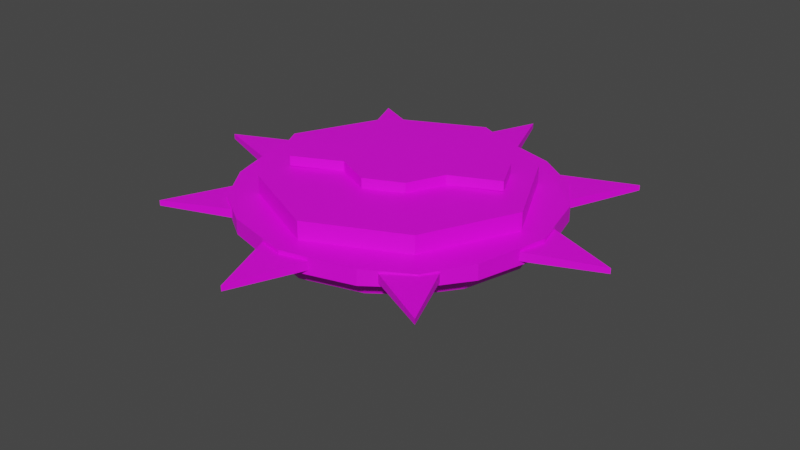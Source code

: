 # Source: Trompo_2.blend  (saved by Blender 3.3.6; exported with 4.5.12 LTS)
import bpy
from mathutils import Matrix  # noqa: F401  (used for matrix-valued properties, if any)

bpy.ops.wm.read_factory_settings(use_empty=True)
scene = bpy.context.scene
scene.name = 'Scene'

# ---- collections
col_collection = bpy.data.collections.new('Collection'); scene.collection.children.link(col_collection)

# ---- images (referenced by path relative to the original .blend; pixels are not part of the script)
import os
ASSET_DIR = os.environ.get("B2B_ASSET_DIR", "")  # directory of the original .blend (textures are referenced by path, not embedded)
HERE = os.path.dirname(os.path.abspath(__file__))  # packed textures are extracted next to this script under _unpacked/

def load_image(name, relpath, width, height, colorspace="sRGB"):
    """Load a texture the original file referenced (path relative to the .blend, or extracted next to this script)."""
    p = next((c for c in (os.path.join(HERE, relpath), os.path.join(ASSET_DIR, relpath)) if relpath and os.path.exists(c)), "")
    if p:
        img = bpy.data.images.load(p, check_existing=True)
        img.name = name
    else:  # same state as the original file: an image datablock whose file is absent (Cycles renders it pink)
        img = bpy.data.images.new(name, width, height)
        img.source = "FILE"
        img.filepath = "//" + (relpath or name)
    img.colorspace_settings.name = colorspace
    return img
img_texture = load_image('Texture', 'Trompo2Texture.png', 1024, 1024, 'sRGB')

# ---- materials (node trees are filled in below, after node groups)
mat_material_001 = bpy.data.materials.new('Material.001')
mat_material_001.use_transparent_shadow = False

# ---- material node trees
mat_material_001.use_nodes = True; mat_material_001.node_tree.nodes.clear()
_N = mat_material_001.node_tree.nodes; _L = mat_material_001.node_tree.links
n0 = _N.new('ShaderNodeBsdfPrincipled'); n0.name = 'Principled BSDF'; n0.location = (10, 300)
n0.distribution = 'GGX'
n0.subsurface_method = 'RANDOM_WALK_SKIN'
n0.inputs[3].default_value = 1.45
n0.inputs[27].default_value = (0.0, 0.0, 0.0, 1.0)
n0.inputs[28].default_value = 1.0
n1 = _N.new('ShaderNodeOutputMaterial'); n1.name = 'Material Output'; n1.location = (300, 300)
n2 = _N.new('ShaderNodeTexImage'); n2.name = 'Image Texture'; n2.location = (-306, 277)
n2.image = img_texture
_L.new(n0.outputs[0], n1.inputs[0])
_L.new(n2.outputs[0], n0.inputs[0])
n1.is_active_output = True

# ---- world
world_world = bpy.data.worlds.new('World'); scene.world = world_world
world_world.use_nodes = True; world_world.node_tree.nodes.clear()
_N = world_world.node_tree.nodes; _L = world_world.node_tree.links
n0 = _N.new('ShaderNodeOutputWorld'); n0.name = 'World Output'; n0.location = (300, 300)
n1 = _N.new('ShaderNodeBackground'); n1.name = 'Background'; n1.location = (10, 300)
n1.inputs[0].default_value = (0.05088, 0.05088, 0.05088, 1.0)
_L.new(n1.outputs[0], n0.inputs[0])
n0.is_active_output = True
world_world.color = (0.05088, 0.05088, 0.05088)
world_world.use_sun_shadow = False
world_world.sun_shadow_jitter_overblur = 0.0

# ---- meshes
me_mesh_001_cube_cube_001 = bpy.data.meshes.new('Mesh.001_Cube_Cube.001')
me_mesh_001_cube_cube_001.from_pydata([(-0.5136, 0.0009924, 2.637), (0.003923, 0.008343, 4.054), (0.003923, 0.02784, 4.054), (-0.5136, 0.03519, 2.637), (0.5407, 0.03519, 2.644), (0.5407, 0.0009924, 2.644), (2.673, 0.0009927, 0.531), (4.084, 0.008343, -0.004174), (4.084, 0.02784, -0.004174), (2.673, 0.03519, 0.531), (2.667, 0.03519, -0.5234), (2.667, 0.0009927, -0.5234), (-2.688, 0.0009926, -0.5234), (-4.097, 0.008343, 0.01763), (-4.097, 0.02784, 0.01763), (-2.688, 0.03519, -0.5234), (-2.678, 0.03519, 0.531), (-2.678, 0.0009926, 0.531), (0.5208, 0.0009931, -2.655), (-0.01422, 0.008343, -4.067), (-0.01422, 0.02784, -4.067), (0.5208, 0.03519, -2.655), (-0.5336, 0.03519, -2.65), (-0.5336, 0.0009931, -2.65), (2.358, 0.0009932, -1.495), (2.978, 0.008343, -2.873), (2.978, 0.02784, -2.873), (2.358, 0.03519, -1.495), (1.606, 0.03519, -2.237), (1.606, 0.0009931, -2.237), (-2.227, 0.0009932, 1.445), (-2.909, 0.008344, 2.794), (-2.909, 0.02784, 2.794), (-2.227, 0.03519, 1.445), (-1.509, 0.03519, 2.22), (-1.509, 0.0009933, 2.22), (1.384, 0.0009933, 2.284), (2.737, 0.008344, 2.961), (2.737, 0.02784, 2.961), (1.384, 0.03519, 2.284), (2.158, 0.03519, 1.565), (2.158, 0.0009933, 1.565), (-1.365, 0.0009931, -2.233), (-2.723, 0.008343, -2.898), (-2.723, 0.02784, -2.898), (-1.365, 0.03519, -2.233), (-2.132, 0.03519, -1.507), (-2.132, 0.0009932, -1.507), (2.066, -0.007008, 2.04), (2.066, 0.03855, 2.04), (2.066, -0.007008, -2.041), (2.066, 0.03855, -2.041), (-2.072, -0.007008, 2.04), (-2.072, 0.03855, 2.04), (-2.072, -0.007008, -2.041), (-2.072, 0.03855, -2.041), (2.908, -0.01628, -0.0004718), (2.908, 0.04783, -0.0004718), (-0.003063, -0.01644, -2.887), (-0.003063, 0.04799, -2.887), (-2.914, -0.01628, -0.0004718), (-2.914, 0.04783, -0.0004718), (-0.003063, -0.01644, 2.886), (-0.003063, 0.04799, 2.886), (-0.003063, 0.1136, 2.456), (2.301, -0.03672, 1.136), (2.576, -0.01262, 1.271), (2.576, 0.04416, -1.272), (1.287, -0.01265, -2.546), (-1.294, 0.04419, -2.546), (-2.582, -0.01262, -1.272), (-2.582, 0.04416, 1.271), (-1.294, -0.01265, 2.546), (1.287, 0.04419, 2.546), (2.576, -0.01262, -1.272), (2.576, 0.04416, 1.271), (-1.294, -0.01265, -2.546), (1.287, 0.04419, -2.546), (-2.582, -0.01262, 1.271), (-2.582, 0.04416, -1.272), (1.287, -0.01265, 2.546), (-1.294, 0.04419, 2.546), (-0.003063, 0.04652, 2.456), (-0.003063, 0.04652, -2.457), (-2.486, 0.04645, -0.0004718), (2.48, 0.04645, -0.0004718), (-0.003063, -0.04013, 2.578), (-2.604, -0.03999, -0.0004718), (-0.003063, -0.04013, -2.579), (2.598, -0.03999, -0.0004718), (-1.852, -0.0317, -1.824), (-1.852, -0.0317, 1.823), (1.846, -0.0317, -1.824), (1.682, 0.04524, -1.665), (-1.688, 0.04524, -1.665), (-1.688, 0.04524, 1.664), (1.682, 0.04524, 1.664), (1.846, -0.0317, 1.823), (1.15, -0.03674, -2.275), (-2.307, -0.03672, -1.137), (-1.156, -0.03674, 2.274), (2.301, -0.03672, -1.137), (-1.156, -0.03674, -2.275), (-2.307, -0.03672, 1.136), (1.15, -0.03674, 2.274), (2.207, -0.08499, 1.09), (-0.003063, -0.08827, 2.474), (-2.499, -0.08813, -0.0004718), (-0.003063, -0.08827, -2.475), (2.492, -0.08813, -0.0004718), (-1.777, -0.08018, -1.75), (-1.777, -0.08018, 1.749), (1.77, -0.08018, -1.75), (1.77, -0.08018, 1.749), (1.103, -0.08501, -2.183), (-2.213, -0.08499, -1.091), (-1.109, -0.08501, 2.182), (2.207, -0.08499, -1.091), (-1.109, -0.08501, -2.183), (-2.213, -0.08499, 1.09), (1.103, -0.08501, 2.182), (0.7963, -0.2103, 0.3938), (-0.003063, -0.2115, 0.8942), (-0.9055, -0.2114, -0.0004716), (-0.003063, -0.2115, -0.8952), (0.8994, -0.2114, -0.0004716), (-0.6444, -0.2086, -0.6331), (-0.6444, -0.2086, 0.6322), (0.6383, -0.2086, -0.6331), (0.6383, -0.2086, 0.6322), (0.397, -0.2103, -0.7897), (-0.8024, -0.2103, -0.3947), (-0.4031, -0.2103, 0.7888), (0.7963, -0.2103, -0.3947), (-0.4031, -0.2103, -0.7897), (-0.8024, -0.2103, 0.3938), (0.397, -0.2103, 0.7888), (0.6812, -0.244, 0.337), (-0.003063, -0.245, 0.7654), (-0.7756, -0.2449, -0.0004716), (-0.003063, -0.245, -0.7664), (0.7695, -0.2449, -0.0004716), (-0.5521, -0.2425, -0.542), (-0.5521, -0.2425, 0.5411), (0.546, -0.2425, -0.542), (0.546, -0.2425, 0.5411), (0.3394, -0.244, -0.6761), (-0.6873, -0.244, -0.338), (-0.3455, -0.244, 0.6751), (0.6812, -0.244, -0.338), (-0.3455, -0.244, -0.6761), (-0.6873, -0.244, 0.337), (0.3394, -0.244, 0.6751), (0.3713, -0.2731, 0.1841), (-0.003063, -0.2737, 0.4185), (-0.4257, -0.2736, -0.0004716), (-0.003063, -0.2737, -0.4194), (0.4195, -0.2736, -0.0004716), (-0.3034, -0.2723, -0.2967), (-0.3034, -0.2723, 0.2958), (0.2973, -0.2723, -0.2967), (0.2973, -0.2723, 0.2958), (0.1843, -0.2731, -0.37), (-0.3774, -0.2731, -0.1851), (-0.1904, -0.2731, 0.3691), (0.3713, -0.2731, -0.1851), (-0.1904, -0.2731, -0.37), (-0.3774, -0.2731, 0.1841), (0.1843, -0.2731, 0.3691), (0.3713, -0.2945, 0.1841), (-0.003063, -0.295, 0.4185), (-0.4257, -0.295, -0.0004716), (-0.003063, -0.295, -0.4194), (0.4195, -0.295, -0.0004716), (-0.3034, -0.2936, -0.2967), (-0.3034, -0.2936, 0.2958), (0.2973, -0.2936, -0.2967), (0.2973, -0.2936, 0.2958), (0.1843, -0.2945, -0.37), (-0.3774, -0.2945, -0.1851), (-0.1904, -0.2945, 0.3691), (0.3713, -0.2945, -0.1851), (-0.1904, -0.2945, -0.37), (-0.3774, -0.2945, 0.1841), (0.1843, -0.2945, 0.3691), (0.1421, -0.3056, 0.07112), (-0.003063, -0.3059, 0.162), (-0.1669, -0.3058, -0.0004716), (-0.003063, -0.3059, -0.1629), (0.1608, -0.3058, -0.0004716), (-0.1195, -0.3053, -0.1154), (-0.1195, -0.3053, 0.1144), (0.1134, -0.3053, -0.1154), (0.1134, -0.3053, 0.1144), (0.06958, -0.3056, -0.1438), (-0.1482, -0.3056, -0.07206), (-0.0757, -0.3056, 0.1428), (0.1421, -0.3056, -0.07206), (-0.0757, -0.3056, -0.1438), (-0.1482, -0.3056, 0.07112), (0.06958, -0.3056, 0.1428), (0.1421, -0.3181, 0.07112), (-0.003063, -0.3183, 0.162), (-0.1669, -0.3183, -0.0004716), (-0.003063, -0.3183, -0.1629), (0.1608, -0.3183, -0.0004716), (-0.1195, -0.3178, -0.1154), (-0.1195, -0.3178, 0.1144), (0.1134, -0.3178, -0.1154), (0.1134, -0.3178, 0.1144), (0.06958, -0.3181, -0.1438), (-0.1482, -0.3181, -0.07206), (-0.0757, -0.3181, 0.1428), (0.1421, -0.3181, -0.07206), (-0.0757, -0.3181, -0.1438), (-0.1482, -0.3181, 0.07112), (0.06958, -0.3181, 0.1428), (0.08751, -0.3243, 0.0442), (-0.003063, -0.3245, 0.1009), (-0.1053, -0.3244, -0.0004716), (-0.003063, -0.3245, -0.1019), (0.0992, -0.3244, -0.0004716), (-0.07574, -0.3241, -0.07216), (-0.07574, -0.3241, 0.07122), (0.06961, -0.3241, -0.07216), (0.06961, -0.3241, 0.07122), (0.04227, -0.3243, -0.0899), (-0.09364, -0.3243, -0.04515), (-0.04839, -0.3243, 0.08896), (0.08751, -0.3243, -0.04515), (-0.04839, -0.3243, -0.0899), (-0.09364, -0.3243, 0.0442), (0.04227, -0.3243, 0.08896), (0.06055, -0.3385, 0.03091), (-0.003063, -0.3386, 0.07073), (-0.07489, -0.3386, -0.0004716), (-0.003063, -0.3386, -0.07168), (0.06876, -0.3386, -0.0004716), (-0.05411, -0.3383, -0.05082), (-0.05411, -0.3383, 0.04988), (0.04798, -0.3383, -0.05082), (0.04798, -0.3383, 0.04988), (0.02877, -0.3385, -0.06328), (-0.06668, -0.3385, -0.03185), (-0.0349, -0.3385, 0.06234), (0.06055, -0.3385, -0.03185), (-0.0349, -0.3385, -0.06328), (-0.06668, -0.3385, 0.03091), (0.02877, -0.3385, 0.06234), (-0.003063, -0.3446, -0.0004706), (-0.003063, -0.3436, -0.03178), (-0.003063, -0.3436, 0.03088), (0.02876, -0.3435, 0.03089), (0.02876, -0.3435, -0.03181), (0.02874, -0.3436, -0.0004709), (-0.03485, -0.3436, -0.0004709), (-0.03487, -0.3435, 0.03089), (-0.03487, -0.3435, -0.03181), (-0.003063, 0.1136, -2.457), (-2.486, 0.1135, -0.0004718), (2.48, 0.1135, -0.0004718), (1.682, 0.1123, -1.665), (-1.688, 0.1123, -1.665), (-1.688, 0.1123, 1.664), (1.682, 0.1123, 1.664), (-0.003063, 0.1163, 0.9702), (-0.003063, 0.1163, -0.9712), (-0.9841, 0.1163, -0.0004721), (0.978, 0.1163, -0.0004721), (0.6628, 0.1158, -0.6581), (-0.6689, 0.1158, -0.6581), (-0.6689, 0.1158, 0.6571), (0.6628, 0.1158, 0.6571), (-0.003063, 0.1524, 0.9702), (-0.003063, 0.1524, -0.9712), (-0.9841, 0.1523, -0.0004721), (0.978, 0.1523, -0.0004721), (0.6628, 0.1519, -0.6581), (-0.6689, 0.1519, -0.6581), (-0.6689, 0.1519, 0.6571), (0.6628, 0.1519, 0.6571), (1.84, 0.1163, -0.3929), (1.524, 0.1158, -1.05), (1.84, 0.1523, -0.3929), (1.524, 0.1519, -1.05), (-1.839, 0.1163, 0.4126), (-1.524, 0.1158, 1.07), (-1.839, 0.1523, 0.4126), (-1.524, 0.1519, 1.07)], [], [(0, 1, 2, 3), (5, 0, 3, 4), (1, 0, 5), (1, 5, 4, 2), (4, 3, 2), (6, 7, 8, 9), (11, 6, 9, 10), (7, 6, 11), (7, 11, 10, 8), (10, 9, 8), (12, 13, 14, 15), (17, 12, 15, 16), (13, 12, 17), (13, 17, 16, 14), (16, 15, 14), (18, 19, 20, 21), (23, 18, 21, 22), (19, 18, 23), (19, 23, 22, 20), (22, 21, 20), (24, 25, 26, 27), (29, 24, 27, 28), (25, 24, 29), (25, 29, 28, 26), (28, 27, 26), (30, 31, 32, 33), (35, 30, 33, 34), (31, 30, 35), (31, 35, 34, 32), (34, 33, 32), (36, 37, 38, 39), (41, 36, 39, 40), (37, 36, 41), (37, 41, 40, 38), (40, 39, 38), (42, 43, 44, 45), (47, 42, 45, 46), (43, 42, 47), (43, 47, 46, 44), (46, 45, 44), (74, 50, 51, 67), (76, 54, 55, 69), (78, 52, 53, 71), (80, 48, 49, 73), (66, 65, 89, 56), (96, 73, 49, 75), (95, 81, 63, 82), (82, 64, 263, 95), (93, 85, 57, 67), (80, 104, 97, 48), (60, 87, 103, 78), (72, 100, 86, 62), (72, 62, 63, 81), (70, 60, 61, 79), (68, 58, 59, 77), (66, 56, 57, 75), (48, 66, 75, 49), (50, 68, 77, 51), (54, 70, 79, 55), (52, 72, 81, 53), (48, 97, 65, 66), (54, 90, 99, 70), (78, 103, 91, 52), (58, 88, 102, 76), (70, 99, 87, 60), (76, 102, 90, 54), (56, 89, 101, 74), (68, 98, 88, 58), (50, 92, 98, 68), (83, 258, 261, 93), (59, 83, 93, 77), (77, 93, 67, 51), (79, 61, 84, 94), (55, 79, 94, 69), (69, 94, 83, 59), (71, 53, 81, 95), (61, 71, 95, 84), (85, 260, 264, 96), (82, 63, 73, 96), (84, 259, 262, 94), (85, 96, 75, 57), (62, 86, 104, 80), (74, 101, 92, 50), (52, 91, 100, 72), (62, 80, 73, 63), (60, 78, 71, 61), (58, 76, 69, 59), (56, 74, 67, 57), (102, 118, 110, 90), (88, 108, 118, 102), (101, 117, 112, 92), (89, 109, 117, 101), (100, 116, 106, 86), (99, 115, 107, 87), (91, 111, 116, 100), (98, 114, 108, 88), (90, 110, 115, 99), (65, 105, 109, 89), (104, 120, 113, 97), (92, 112, 114, 98), (86, 106, 120, 104), (103, 119, 111, 91), (97, 113, 105, 65), (87, 107, 119, 103), (108, 124, 134, 118), (117, 133, 128, 112), (109, 125, 133, 117), (116, 132, 122, 106), (111, 127, 132, 116), (115, 131, 123, 107), (110, 126, 131, 115), (114, 130, 124, 108), (112, 128, 130, 114), (105, 121, 125, 109), (120, 136, 129, 113), (113, 129, 121, 105), (106, 122, 136, 120), (119, 135, 127, 111), (107, 123, 135, 119), (118, 134, 126, 110), (136, 152, 145, 129), (129, 145, 137, 121), (122, 138, 152, 136), (135, 151, 143, 127), (123, 139, 151, 135), (134, 150, 142, 126), (124, 140, 150, 134), (133, 149, 144, 128), (125, 141, 149, 133), (132, 148, 138, 122), (127, 143, 148, 132), (131, 147, 139, 123), (126, 142, 147, 131), (130, 146, 140, 124), (128, 144, 146, 130), (121, 137, 141, 125), (147, 163, 155, 139), (142, 158, 163, 147), (146, 162, 156, 140), (144, 160, 162, 146), (137, 153, 157, 141), (152, 168, 161, 145), (145, 161, 153, 137), (138, 154, 168, 152), (151, 167, 159, 143), (139, 155, 167, 151), (150, 166, 158, 142), (140, 156, 166, 150), (149, 165, 160, 144), (141, 157, 165, 149), (148, 164, 154, 138), (143, 159, 164, 148), (156, 172, 182, 166), (165, 181, 176, 160), (157, 173, 181, 165), (164, 180, 170, 154), (159, 175, 180, 164), (163, 179, 171, 155), (158, 174, 179, 163), (162, 178, 172, 156), (160, 176, 178, 162), (153, 169, 173, 157), (168, 184, 177, 161), (161, 177, 169, 153), (154, 170, 184, 168), (167, 183, 175, 159), (155, 171, 183, 167), (166, 182, 174, 158), (184, 200, 193, 177), (177, 193, 185, 169), (170, 186, 200, 184), (183, 199, 191, 175), (171, 187, 199, 183), (182, 198, 190, 174), (172, 188, 198, 182), (181, 197, 192, 176), (173, 189, 197, 181), (180, 196, 186, 170), (175, 191, 196, 180), (179, 195, 187, 171), (174, 190, 195, 179), (178, 194, 188, 172), (176, 192, 194, 178), (169, 185, 189, 173), (195, 211, 203, 187), (190, 206, 211, 195), (194, 210, 204, 188), (192, 208, 210, 194), (185, 201, 205, 189), (200, 216, 209, 193), (193, 209, 201, 185), (186, 202, 216, 200), (199, 215, 207, 191), (187, 203, 215, 199), (198, 214, 206, 190), (188, 204, 214, 198), (197, 213, 208, 192), (189, 205, 213, 197), (196, 212, 202, 186), (191, 207, 212, 196), (204, 220, 230, 214), (213, 229, 224, 208), (205, 221, 229, 213), (212, 228, 218, 202), (207, 223, 228, 212), (211, 227, 219, 203), (206, 222, 227, 211), (210, 226, 220, 204), (208, 224, 226, 210), (201, 217, 221, 205), (216, 232, 225, 209), (209, 225, 217, 201), (202, 218, 232, 216), (215, 231, 223, 207), (203, 219, 231, 215), (214, 230, 222, 206), (225, 241, 233, 217), (218, 234, 248, 232), (231, 247, 239, 223), (219, 235, 247, 231), (230, 246, 238, 222), (220, 236, 246, 230), (229, 245, 240, 224), (221, 237, 245, 229), (228, 244, 234, 218), (223, 239, 244, 228), (227, 243, 235, 219), (222, 238, 243, 227), (226, 242, 236, 220), (224, 240, 242, 226), (217, 233, 237, 221), (232, 248, 241, 225), (241, 248, 252, 233), (234, 244, 256, 251), (235, 243, 257, 255), (249, 250, 253, 254), (250, 236, 242, 253), (243, 238, 246, 257), (247, 235, 255, 256), (251, 249, 254, 252), (253, 245, 237, 254), (254, 237, 233, 252), (242, 240, 245, 253), (248, 234, 251, 252), (255, 249, 251, 256), (244, 239, 247, 256), (246, 236, 250, 257), (257, 250, 249, 255), (93, 261, 260, 85), (95, 263, 259, 84), (94, 262, 258, 83), (96, 264, 64, 82), (264, 272, 265, 64), (259, 267, 270, 262), (64, 265, 271, 263), (262, 270, 266, 258), (261, 269, 268, 260), (258, 266, 269, 261), (260, 268, 272, 264), (263, 271, 267, 259), (268, 276, 280, 272), (271, 267, 285, 286), (266, 274, 277, 269), (270, 278, 274, 266), (272, 280, 273, 265), (265, 273, 279, 271), (268, 281, 283, 276), (267, 275, 278, 270), (278, 275, 279, 273, 280, 276, 277, 274), (277, 284, 282, 269), (269, 268, 281, 282), (276, 283, 284, 277), (279, 288, 286, 271), (275, 287, 288, 279), (267, 285, 287, 275), (286, 288, 287, 285), (281, 282, 284, 283)])
_uv = me_mesh_001_cube_cube_001.uv_layers.new(name='UVMap')
_uv.uv.foreach_set('vector', [0.0, 0.0, 0.0, 0.0, 0.0, 0.0, 0.0, 0.0, 0.0, 0.0, 0.0, 0.0, 0.0, 0.0, 0.0, 0.0, 0.0, 0.0, 0.0, 0.0, 0.0, 0.0, 0.7752, 0.6663, 0.7752, 0.8082, 0.772, 0.8082, 0.7727, 0.6663, 0.772, 0.8082, 0.6793, 0.7731, 0.7727, 0.6663, 0.46, 0.5311, 0.46, 0.6729, 0.4575, 0.673, 0.4568, 0.5311, 0.0, 0.0, 0.0, 0.0, 0.0, 0.0, 0.0, 0.0, 0.0, 0.0, 0.0, 0.0, 0.0, 0.0, 0.0, 0.0, 0.0, 0.0, 0.0, 0.0, 0.0, 0.0, 0.3641, 0.5662, 0.4568, 0.5311, 0.4575, 0.673, 0.0, 0.0, 0.0, 0.0, 0.0, 0.0, 0.0, 0.0, 0.0, 0.0, 0.0, 0.0, 0.0, 0.0, 0.0, 0.0, 0.0, 0.0, 0.0, 0.0, 0.0, 0.0, 0.0, 0.0, 0.0, 0.0, 0.0, 0.0, 0.0, 0.0, 0.0, 0.0, 0.0, 0.0, 0.0, 0.0, 0.7752, 0.5239, 0.7752, 0.6658, 0.7727, 0.6658, 0.772, 0.5239, 0.0, 0.0, 0.0, 0.0, 0.0, 0.0, 0.0, 0.0, 0.0, 0.0, 0.0, 0.0, 0.0, 0.0, 0.0, 0.0, 0.0, 0.0, 0.0, 0.0, 0.0, 0.0, 0.6793, 0.559, 0.772, 0.5239, 0.7727, 0.6658, 0.267, 0.5311, 0.267, 0.6731, 0.2645, 0.6731, 0.2638, 0.5311, 0.0, 0.0, 0.0, 0.0, 0.0, 0.0, 0.0, 0.0, 0.0, 0.0, 0.0, 0.0, 0.0, 0.0, 0.0, 0.0, 0.0, 0.0, 0.0, 0.0, 0.0, 0.0, 0.1708, 0.5661, 0.2638, 0.5311, 0.2645, 0.6731, 0.0, 0.0, 0.0, 0.0, 0.0, 0.0, 0.0, 0.0, 0.0, 0.0, 0.0, 0.0, 0.0, 0.0, 0.0, 0.0, 0.0, 0.0, 0.0, 0.0, 0.0, 0.0, 0.4635, 0.5311, 0.4635, 0.6654, 0.4605, 0.6654, 0.4612, 0.5311, 0.0, 0.0, 0.0, 0.0, 0.0, 0.0, 0.0, 0.0, 0.0, 0.0, 0.0, 0.0, 0.0, 0.0, 0.0, 0.0, 0.0, 0.0, 0.0, 0.0, 0.0, 0.0, 0.0, 0.0, 0.0, 0.0, 0.0, 0.0, 0.3636, 0.5311, 0.3636, 0.6731, 0.3604, 0.6731, 0.3611, 0.5311, 0.3604, 0.6731, 0.2675, 0.6381, 0.3611, 0.5311, 0.0, 0.0, 0.0, 0.0, 0.0, 0.0, 0.0, 0.0, 0.0, 0.0, 0.0, 0.0, 0.0, 0.0, 0.0, 0.0, 0.0, 0.0, 0.0, 0.0, 0.0, 0.0, 0.0, 0.0, 0.0, 0.0, 0.0, 0.0, 0.0, 0.0, 0.0, 0.0, 0.0, 0.0, 0.0, 0.0, 0.8477, 0.5155, 0.8806, 0.5857, 0.8773, 0.5877, 0.843, 0.5173, 0.2098, 0.7925, 0.2098, 0.81, 0.2801, 0.81, 0.2801, 0.7925, 0.2098, 0.8628, 0.2098, 0.8804, 0.2801, 0.8804, 0.2801, 0.8628, 0.8586, 0.1205, 0.826, 0.2031, 0.8216, 0.202, 0.8534, 0.118, 0.814, 0.2881, 0.8423, 0.2912, 0.8446, 0.4015, 0.8159, 0.4056, 0.06785, 0.3155, 0.07719, 0.3893, 0.03111, 0.3346, 0.01078, 0.2665, 0.3164, 0.3911, 0.2675, 0.4472, 0.1647, 0.4434, 0.1744, 0.4117, 0.3975, 0.2091, 0.3975, 0.2091, 0.393, 0.2047, 0.393, 0.2047, 0.1425, 0.07, 0.04637, 0.1748, 0.01479, 0.1652, 0.06786, 0.0789, 0.8586, 0.1205, 0.8863, 0.1323, 0.8562, 0.2109, 0.826, 0.2031, 0.2098, 0.8452, 0.2098, 0.8452, 0.2098, 0.8628, 0.2098, 0.8628, 0.2098, 0.898, 0.2098, 0.898, 0.2098, 0.9156, 0.2098, 0.9156, 0.2098, 0.898, 0.2098, 0.9156, 0.2801, 0.9156, 0.2801, 0.898, 0.2098, 0.8276, 0.2098, 0.8452, 0.2801, 0.8452, 0.2801, 0.8276, 0.2098, 0.7573, 0.2098, 0.7749, 0.2801, 0.7749, 0.2801, 0.7573, 0.814, 0.2881, 0.8159, 0.4056, 0.8101, 0.4065, 0.8086, 0.2878, 0.826, 0.2031, 0.814, 0.2881, 0.8086, 0.2878, 0.8216, 0.202, 0.8806, 0.5857, 0.9303, 0.6491, 0.9264, 0.6522, 0.8773, 0.5877, 0.2098, 0.81, 0.2098, 0.8276, 0.2801, 0.8276, 0.2801, 0.81, 0.2098, 0.8804, 0.2098, 0.898, 0.2801, 0.898, 0.2801, 0.8804, 0.826, 0.2031, 0.8562, 0.2109, 0.8423, 0.2912, 0.814, 0.2881, 0.2098, 0.81, 0.2098, 0.81, 0.2098, 0.8276, 0.2098, 0.8276, 0.2098, 0.8628, 0.2098, 0.8628, 0.2098, 0.8804, 0.2098, 0.8804, 0.2098, 0.7749, 0.2098, 0.7749, 0.2098, 0.7925, 0.2098, 0.7925, 0.2098, 0.8276, 0.2098, 0.8276, 0.2098, 0.8452, 0.2098, 0.8452, 0.2098, 0.7925, 0.2098, 0.7925, 0.2098, 0.81, 0.2098, 0.81, 0.8159, 0.4056, 0.8446, 0.4015, 0.8724, 0.5053, 0.8477, 0.5155, 0.2098, 0.7573, 0.2098, 0.7573, 0.2098, 0.7749, 0.2098, 0.7749, 0.8806, 0.5857, 0.9042, 0.5714, 0.95, 0.6301, 0.9303, 0.6491, 0.7435, 0.1124, 0.7421, 0.1144, 0.6939, 0.08094, 0.6947, 0.07907, 0.2942, 0.01772, 0.2846, 0.04938, 0.1425, 0.07, 0.1914, 0.01385, 0.1914, 0.01385, 0.1425, 0.07, 0.06786, 0.0789, 0.1227, 0.03362, 0.2395, 0.69, 0.2395, 0.7044, 0.2539, 0.7044, 0.2539, 0.69, 0.2395, 0.6757, 0.2395, 0.69, 0.2539, 0.69, 0.2539, 0.6757, 0.3818, 0.07178, 0.3911, 0.1456, 0.2846, 0.04938, 0.2942, 0.01772, 0.3911, 0.3822, 0.3363, 0.4275, 0.2675, 0.4472, 0.3164, 0.3911, 0.2395, 0.7044, 0.2395, 0.7188, 0.2539, 0.7188, 0.2539, 0.7044, 0.6425, 0.06796, 0.6427, 0.07021, 0.5945, 0.0905, 0.5934, 0.08882, 0.1744, 0.4117, 0.1647, 0.4434, 0.07719, 0.3893, 0.06785, 0.3155, 0.3975, 0.2001, 0.3975, 0.2001, 0.4019, 0.1956, 0.4019, 0.1956, 0.04637, 0.1748, 0.06785, 0.3155, 0.01078, 0.2665, 0.01479, 0.1652, 0.9268, 0.0037, 0.95, 0.02726, 0.8863, 0.1323, 0.8586, 0.1205, 0.8477, 0.5155, 0.8724, 0.5053, 0.9042, 0.5714, 0.8806, 0.5857, 0.2098, 0.8804, 0.2098, 0.8804, 0.2098, 0.898, 0.2098, 0.898, 0.9268, 0.0037, 0.8586, 0.1205, 0.8534, 0.118, 0.9208, 0.0002498, 0.2098, 0.8452, 0.2098, 0.8628, 0.2801, 0.8628, 0.2801, 0.8452, 0.2098, 0.7749, 0.2098, 0.7925, 0.2801, 0.7925, 0.2801, 0.7749, 0.8159, 0.4056, 0.8477, 0.5155, 0.843, 0.5173, 0.8101, 0.4065, 0.2098, 0.7925, 0.2098, 0.7925, 0.2098, 0.81, 0.2098, 0.81, 0.2098, 0.7749, 0.2098, 0.7749, 0.2098, 0.7925, 0.2098, 0.7925, 0.5396, 0.9309, 0.5472, 0.9231, 0.6064, 0.9685, 0.6014, 0.9783, 0.4775, 0.8398, 0.4877, 0.836, 0.5472, 0.9231, 0.5396, 0.9309, 0.2098, 0.898, 0.2098, 0.898, 0.2098, 0.9156, 0.2098, 0.9156, 0.2098, 0.8276, 0.2098, 0.8276, 0.2098, 0.8452, 0.2098, 0.8452, 0.2098, 0.8804, 0.2098, 0.8804, 0.2098, 0.898, 0.2098, 0.898, 0.2098, 0.7573, 0.2098, 0.7573, 0.2098, 0.7749, 0.2098, 0.7749, 0.2098, 0.81, 0.2098, 0.81, 0.2098, 0.8276, 0.2098, 0.8276, 0.4661, 0.7302, 0.4769, 0.7312, 0.4877, 0.836, 0.4775, 0.8398, 0.5288, 0.5911, 0.5369, 0.5983, 0.4932, 0.6588, 0.4832, 0.6545, 0.6014, 0.9783, 0.6064, 0.9685, 0.6788, 0.9891, 0.6768, 0.9998, 0.6193, 0.5239, 0.6236, 0.5339, 0.5369, 0.5983, 0.5288, 0.5911, 0.2098, 0.8628, 0.2098, 0.8628, 0.2098, 0.8804, 0.2098, 0.8804, 0.4832, 0.6545, 0.4932, 0.6588, 0.4769, 0.7312, 0.4661, 0.7302, 0.2098, 0.8452, 0.2098, 0.8452, 0.2098, 0.8628, 0.2098, 0.8628, 0.2098, 0.7749, 0.2098, 0.7749, 0.2098, 0.7925, 0.2098, 0.7925, 0.5472, 0.9231, 0.6509, 0.8161, 0.6726, 0.8324, 0.6064, 0.9685, 0.4877, 0.836, 0.629, 0.7842, 0.6509, 0.8161, 0.5472, 0.9231, 0.2098, 0.898, 0.2098, 0.898, 0.2098, 0.9156, 0.2098, 0.9156, 0.2098, 0.8804, 0.2098, 0.8804, 0.2098, 0.898, 0.2098, 0.898, 0.2098, 0.8276, 0.2098, 0.8276, 0.2098, 0.8452, 0.2098, 0.8452, 0.2098, 0.81, 0.2098, 0.81, 0.2098, 0.8276, 0.2098, 0.8276, 0.2098, 0.7573, 0.2098, 0.7573, 0.2098, 0.7749, 0.2098, 0.7749, 0.2098, 0.7397, 0.2098, 0.7397, 0.2098, 0.7573, 0.2098, 0.7573, 0.4769, 0.7312, 0.625, 0.7457, 0.629, 0.7842, 0.4877, 0.836, 0.5369, 0.5983, 0.647, 0.6971, 0.631, 0.7192, 0.4932, 0.6588, 0.4932, 0.6588, 0.631, 0.7192, 0.625, 0.7457, 0.4769, 0.7312, 0.6236, 0.5339, 0.6788, 0.6739, 0.647, 0.6971, 0.5369, 0.5983, 0.2098, 0.8628, 0.2098, 0.8628, 0.2098, 0.8804, 0.2098, 0.8804, 0.2098, 0.8452, 0.2098, 0.8452, 0.2098, 0.8628, 0.2098, 0.8628, 0.2098, 0.7925, 0.2098, 0.7925, 0.2098, 0.81, 0.2098, 0.81, 0.3922, 0.693, 0.4005, 0.7023, 0.3848, 0.7195, 0.3739, 0.7131, 0.3739, 0.7131, 0.3848, 0.7195, 0.3771, 0.7412, 0.3649, 0.7385, 0.4259, 0.6735, 0.4293, 0.6855, 0.4005, 0.7023, 0.3922, 0.693, 0.2098, 0.8628, 0.2098, 0.8628, 0.2098, 0.8804, 0.2098, 0.8804, 0.2098, 0.8452, 0.2098, 0.8452, 0.2098, 0.8628, 0.2098, 0.8628, 0.2098, 0.7925, 0.2098, 0.7925, 0.2098, 0.81, 0.2098, 0.81, 0.2098, 0.7749, 0.2098, 0.7749, 0.2098, 0.7925, 0.2098, 0.7925, 0.3816, 0.8112, 0.3914, 0.8034, 0.4078, 0.8197, 0.4007, 0.8302, 0.3641, 0.777, 0.3764, 0.7741, 0.3914, 0.8034, 0.3816, 0.8112, 0.2098, 0.898, 0.2098, 0.898, 0.2098, 0.9156, 0.2098, 0.9156, 0.2098, 0.8804, 0.2098, 0.8804, 0.2098, 0.898, 0.2098, 0.898, 0.2098, 0.8276, 0.2098, 0.8276, 0.2098, 0.8452, 0.2098, 0.8452, 0.2098, 0.81, 0.2098, 0.81, 0.2098, 0.8276, 0.2098, 0.8276, 0.2098, 0.7573, 0.2098, 0.7573, 0.2098, 0.7749, 0.2098, 0.7749, 0.4007, 0.8302, 0.4078, 0.8197, 0.4293, 0.8283, 0.4259, 0.8403, 0.3649, 0.7385, 0.3771, 0.7412, 0.3764, 0.7741, 0.3641, 0.777, 0.2098, 0.8276, 0.2098, 0.8276, 0.2098, 0.8452, 0.2098, 0.8452, 0.2098, 0.81, 0.2098, 0.81, 0.2098, 0.8276, 0.2098, 0.8276, 0.2098, 0.7573, 0.2098, 0.7573, 0.2098, 0.7749, 0.2098, 0.7749, 0.2098, 0.7397, 0.2098, 0.7397, 0.2098, 0.7573, 0.2098, 0.7573, 0.2098, 0.6869, 0.2098, 0.6869, 0.2098, 0.7045, 0.2098, 0.7045, 0.2098, 0.9332, 0.2098, 0.9332, 0.2098, 0.9507, 0.2098, 0.9507, 0.2098, 0.6693, 0.2098, 0.6693, 0.2098, 0.6869, 0.2098, 0.6869, 0.2098, 0.9156, 0.2098, 0.9156, 0.2098, 0.9332, 0.2098, 0.9332, 0.2098, 0.8628, 0.2098, 0.8628, 0.2098, 0.8804, 0.2098, 0.8804, 0.2098, 0.8452, 0.2098, 0.8452, 0.2098, 0.8628, 0.2098, 0.8628, 0.2098, 0.7925, 0.2098, 0.7925, 0.2098, 0.81, 0.2098, 0.81, 0.2098, 0.7749, 0.2098, 0.7749, 0.2098, 0.7925, 0.2098, 0.7925, 0.2098, 0.7221, 0.2098, 0.7221, 0.2098, 0.7397, 0.2098, 0.7397, 0.2098, 0.7045, 0.2098, 0.7045, 0.2098, 0.7221, 0.2098, 0.7221, 0.2098, 0.898, 0.2098, 0.898, 0.2098, 0.9156, 0.2098, 0.9156, 0.2098, 0.8804, 0.2098, 0.8804, 0.2098, 0.898, 0.2098, 0.898, 0.2098, 0.7749, 0.2098, 0.7749, 0.2098, 0.7925, 0.2098, 0.7925, 0.2098, 0.7221, 0.2098, 0.7221, 0.2098, 0.7397, 0.2098, 0.7397, 0.2098, 0.7045, 0.2098, 0.7045, 0.2098, 0.7221, 0.2098, 0.7221, 0.2098, 0.898, 0.2098, 0.898, 0.2098, 0.9156, 0.2098, 0.9156, 0.2098, 0.8804, 0.2098, 0.8804, 0.2098, 0.898, 0.2098, 0.898, 0.2098, 0.8276, 0.2098, 0.8276, 0.2098, 0.8452, 0.2098, 0.8452, 0.2098, 0.81, 0.2098, 0.81, 0.2098, 0.8276, 0.2098, 0.8276, 0.2098, 0.7573, 0.2098, 0.7573, 0.2098, 0.7749, 0.2098, 0.7749, 0.2098, 0.7397, 0.2098, 0.7397, 0.2098, 0.7573, 0.2098, 0.7573, 0.2098, 0.6869, 0.2098, 0.6869, 0.2098, 0.7045, 0.2098, 0.7045, 0.2098, 0.9332, 0.2098, 0.9332, 0.2098, 0.9507, 0.2098, 0.9507, 0.2098, 0.6693, 0.2098, 0.6693, 0.2098, 0.6869, 0.2098, 0.6869, 0.2098, 0.9156, 0.2098, 0.9156, 0.2098, 0.9332, 0.2098, 0.9332, 0.2098, 0.8628, 0.2098, 0.8628, 0.2098, 0.8804, 0.2098, 0.8804, 0.2098, 0.8452, 0.2098, 0.8452, 0.2098, 0.8628, 0.2098, 0.8628, 0.2098, 0.7925, 0.2098, 0.7925, 0.2098, 0.81, 0.2098, 0.81, 0.2098, 0.9332, 0.2098, 0.9332, 0.2098, 0.9507, 0.2098, 0.9507, 0.2098, 0.6693, 0.2098, 0.6693, 0.2098, 0.6869, 0.2098, 0.6869, 0.2098, 0.9156, 0.2098, 0.9156, 0.2098, 0.9332, 0.2098, 0.9332, 0.2098, 0.8628, 0.2098, 0.8628, 0.2098, 0.8804, 0.2098, 0.8804, 0.2098, 0.8452, 0.2098, 0.8452, 0.2098, 0.8628, 0.2098, 0.8628, 0.2098, 0.7925, 0.2098, 0.7925, 0.2098, 0.81, 0.2098, 0.81, 0.2098, 0.7749, 0.2098, 0.7749, 0.2098, 0.7925, 0.2098, 0.7925, 0.2098, 0.7221, 0.2098, 0.7221, 0.2098, 0.7397, 0.2098, 0.7397, 0.2098, 0.7045, 0.2098, 0.7045, 0.2098, 0.7221, 0.2098, 0.7221, 0.2098, 0.898, 0.2098, 0.898, 0.2098, 0.9156, 0.2098, 0.9156, 0.2098, 0.8804, 0.2098, 0.8804, 0.2098, 0.898, 0.2098, 0.898, 0.2098, 0.8276, 0.2098, 0.8276, 0.2098, 0.8452, 0.2098, 0.8452, 0.2098, 0.81, 0.2098, 0.81, 0.2098, 0.8276, 0.2098, 0.8276, 0.2098, 0.7573, 0.2098, 0.7573, 0.2098, 0.7749, 0.2098, 0.7749, 0.2098, 0.7397, 0.2098, 0.7397, 0.2098, 0.7573, 0.2098, 0.7573, 0.2098, 0.6869, 0.2098, 0.6869, 0.2098, 0.7045, 0.2098, 0.7045, 0.2098, 0.8276, 0.2098, 0.8276, 0.2098, 0.8452, 0.2098, 0.8452, 0.2098, 0.81, 0.2098, 0.81, 0.2098, 0.8276, 0.2098, 0.8276, 0.2098, 0.7573, 0.2098, 0.7573, 0.2098, 0.7749, 0.2098, 0.7749, 0.2098, 0.7397, 0.2098, 0.7397, 0.2098, 0.7573, 0.2098, 0.7573, 0.2098, 0.6869, 0.2098, 0.6869, 0.2098, 0.7045, 0.2098, 0.7045, 0.2098, 0.9332, 0.2098, 0.9332, 0.2098, 0.9507, 0.2098, 0.9507, 0.2098, 0.6693, 0.2098, 0.6693, 0.2098, 0.6869, 0.2098, 0.6869, 0.2098, 0.9156, 0.2098, 0.9156, 0.2098, 0.9332, 0.2098, 0.9332, 0.2098, 0.8628, 0.2098, 0.8628, 0.2098, 0.8804, 0.2098, 0.8804, 0.2098, 0.8452, 0.2098, 0.8452, 0.2098, 0.8628, 0.2098, 0.8628, 0.2098, 0.7925, 0.2098, 0.7925, 0.2098, 0.81, 0.2098, 0.81, 0.2098, 0.7749, 0.2098, 0.7749, 0.2098, 0.7925, 0.2098, 0.7925, 0.2098, 0.7221, 0.2098, 0.7221, 0.2098, 0.7397, 0.2098, 0.7397, 0.2098, 0.7045, 0.2098, 0.7045, 0.2098, 0.7221, 0.2098, 0.7221, 0.2098, 0.898, 0.2098, 0.898, 0.2098, 0.9156, 0.2098, 0.9156, 0.2098, 0.8804, 0.2098, 0.8804, 0.2098, 0.898, 0.2098, 0.898, 0.2098, 0.7749, 0.2098, 0.7749, 0.2098, 0.7925, 0.2098, 0.7925, 0.2098, 0.7221, 0.2098, 0.7221, 0.2098, 0.7397, 0.2098, 0.7397, 0.2098, 0.7045, 0.2098, 0.7045, 0.2098, 0.7221, 0.2098, 0.7221, 0.2098, 0.898, 0.2098, 0.898, 0.2098, 0.9156, 0.2098, 0.9156, 0.2098, 0.8804, 0.2098, 0.8804, 0.2098, 0.898, 0.2098, 0.898, 0.2098, 0.8276, 0.2098, 0.8276, 0.2098, 0.8452, 0.2098, 0.8452, 0.2098, 0.81, 0.2098, 0.81, 0.2098, 0.8276, 0.2098, 0.8276, 0.2098, 0.7573, 0.2098, 0.7573, 0.2098, 0.7749, 0.2098, 0.7749, 0.2098, 0.7397, 0.2098, 0.7397, 0.2098, 0.7573, 0.2098, 0.7573, 0.2098, 0.6869, 0.2098, 0.6869, 0.2098, 0.7045, 0.2098, 0.7045, 0.2098, 0.9332, 0.2098, 0.9332, 0.2098, 0.9507, 0.2098, 0.9507, 0.2098, 0.6693, 0.2098, 0.6693, 0.2098, 0.6869, 0.2098, 0.6869, 0.2098, 0.9156, 0.2098, 0.9156, 0.2098, 0.9332, 0.2098, 0.9332, 0.2098, 0.8628, 0.2098, 0.8628, 0.2098, 0.8804, 0.2098, 0.8804, 0.2098, 0.8452, 0.2098, 0.8452, 0.2098, 0.8628, 0.2098, 0.8628, 0.2098, 0.7925, 0.2098, 0.7925, 0.2098, 0.81, 0.2098, 0.81, 0.2098, 0.6693, 0.2098, 0.6693, 0.2098, 0.6869, 0.2098, 0.6869, 0.2098, 0.9156, 0.2098, 0.9156, 0.2098, 0.9332, 0.2098, 0.9332, 0.2098, 0.8628, 0.2098, 0.8628, 0.2098, 0.8804, 0.2098, 0.8804, 0.2098, 0.8452, 0.2098, 0.8452, 0.2098, 0.8628, 0.2098, 0.8628, 0.2098, 0.7925, 0.2098, 0.7925, 0.2098, 0.81, 0.2098, 0.81, 0.2098, 0.7749, 0.2098, 0.7749, 0.2098, 0.7925, 0.2098, 0.7925, 0.2098, 0.7221, 0.2098, 0.7221, 0.2098, 0.7397, 0.2098, 0.7397, 0.2098, 0.7045, 0.2098, 0.7045, 0.2098, 0.7221, 0.2098, 0.7221, 0.2098, 0.898, 0.2098, 0.898, 0.2098, 0.9156, 0.2098, 0.9156, 0.2098, 0.8804, 0.2098, 0.8804, 0.2098, 0.898, 0.2098, 0.898, 0.2098, 0.8276, 0.2098, 0.8276, 0.2098, 0.8452, 0.2098, 0.8452, 0.2098, 0.81, 0.2098, 0.81, 0.2098, 0.8276, 0.2098, 0.8276, 0.2098, 0.7573, 0.2098, 0.7573, 0.2098, 0.7749, 0.2098, 0.7749, 0.2098, 0.7397, 0.2098, 0.7397, 0.2098, 0.7573, 0.2098, 0.7573, 0.2098, 0.6869, 0.2098, 0.6869, 0.2098, 0.7045, 0.2098, 0.7045, 0.2098, 0.9332, 0.2098, 0.9332, 0.2098, 0.9507, 0.2098, 0.9507, 0.2098, 0.6693, 0.2098, 0.9332, 0.2098, 0.7815, 0.2098, 0.6869, 0.2098, 0.9156, 0.2098, 0.898, 0.2098, 0.8695, 0.2098, 0.8762, 0.2098, 0.8452, 0.2098, 0.8276, 0.2098, 0.821, 0.2098, 0.8452, 0.2098, 0.8452, 0.2098, 0.8143, 0.2098, 0.7682, 0.2098, 0.7829, 0.2098, 0.8143, 0.2098, 0.7749, 0.2098, 0.7573, 0.2098, 0.7682, 0.2098, 0.8276, 0.2098, 0.81, 0.2098, 0.7925, 0.2098, 0.821, 0.2098, 0.8628, 0.2098, 0.8452, 0.2098, 0.8452, 0.2098, 0.8695, 0.2098, 0.8762, 0.2098, 0.8452, 0.2098, 0.7829, 0.2098, 0.7815, 0.2098, 0.7682, 0.2098, 0.7221, 0.2098, 0.7045, 0.2098, 0.7829, 0.2098, 0.7829, 0.2098, 0.7045, 0.2098, 0.6869, 0.2098, 0.7815, 0.2098, 0.7573, 0.2098, 0.7397, 0.2098, 0.7221, 0.2098, 0.7682, 0.2098, 0.9332, 0.2098, 0.9156, 0.2098, 0.8762, 0.2098, 0.7815, 0.2098, 0.8452, 0.2098, 0.8452, 0.2098, 0.8762, 0.2098, 0.8695, 0.2098, 0.898, 0.2098, 0.8804, 0.2098, 0.8628, 0.2098, 0.8695, 0.2098, 0.7925, 0.2098, 0.7749, 0.2098, 0.8143, 0.2098, 0.821, 0.2098, 0.821, 0.2098, 0.8143, 0.2098, 0.8452, 0.2098, 0.8452, 0.6947, 0.07907, 0.6939, 0.08094, 0.6427, 0.07021, 0.6425, 0.06796, 0.393, 0.2047, 0.393, 0.2047, 0.3975, 0.2001, 0.3975, 0.2001, 0.4019, 0.1956, 0.4019, 0.1956, 0.4065, 0.2001, 0.4065, 0.2001, 0.5934, 0.08882, 0.5945, 0.0905, 0.5535, 0.1325, 0.5518, 0.1309, 0.5945, 0.0905, 0.6215, 0.1277, 0.6053, 0.1487, 0.5535, 0.1325, 0.3975, 0.2001, 0.3975, 0.2001, 0.4019, 0.1956, 0.4019, 0.1956, 0.5535, 0.1325, 0.6053, 0.1487, 0.609, 0.1753, 0.5628, 0.1999, 0.4019, 0.1956, 0.4019, 0.1956, 0.4065, 0.2001, 0.4065, 0.2001, 0.6939, 0.08094, 0.6745, 0.1226, 0.6474, 0.1188, 0.6427, 0.07021, 0.7421, 0.1144, 0.6944, 0.1402, 0.6745, 0.1226, 0.6939, 0.08094, 0.6427, 0.07021, 0.6474, 0.1188, 0.6215, 0.1277, 0.5945, 0.0905, 0.5628, 0.1999, 0.609, 0.1753, 0.6284, 0.1935, 0.6121, 0.2458, 0.08394, 0.7118, 0.08283, 0.7116, 0.08931, 0.6917, 0.09034, 0.6919, 0.393, 0.2047, 0.3975, 0.2001, 0.3975, 0.2001, 0.393, 0.2047, 0.1398, 0.7253, 0.1398, 0.7253, 0.1458, 0.7253, 0.1458, 0.7253, 0.1338, 0.7253, 0.1338, 0.7253, 0.1398, 0.7253, 0.1398, 0.7253, 0.09034, 0.6919, 0.08931, 0.6917, 0.08917, 0.6706, 0.09034, 0.6706, 0.1398, 0.7373, 0.1398, 0.7373, 0.1338, 0.7373, 0.1338, 0.7373, 0.08394, 0.7118, 0.08298, 0.7402, 0.08204, 0.7395, 0.08283, 0.7116, 0.1338, 0.7313, 0.1338, 0.7313, 0.1338, 0.7253, 0.1338, 0.7253, 0.03234, 0.6814, 0.04504, 0.66, 0.0697, 0.6565, 0.08917, 0.6706, 0.08931, 0.6917, 0.08283, 0.7116, 0.05913, 0.7181, 0.03711, 0.706, 0.1458, 0.7253, 0.1458, 0.7253, 0.1458, 0.7253, 0.1458, 0.7253, 0.411, 0.2046, 0.4065, 0.2091, 0.4065, 0.2091, 0.411, 0.2046, 0.08283, 0.7116, 0.08204, 0.7395, 0.06465, 0.7469, 0.05913, 0.7181, 0.0697, 0.6565, 0.06522, 0.6243, 0.06644, 0.6242, 0.07092, 0.6563, 0.04504, 0.66, 0.04057, 0.6279, 0.06522, 0.6243, 0.0697, 0.6565, 0.1338, 0.7313, 0.1338, 0.7313, 0.1338, 0.7313, 0.1338, 0.7313, 0.1338, 0.7373, 0.1338, 0.7373, 0.1338, 0.7313, 0.1338, 0.7313, 0.08298, 0.7402, 0.06503, 0.7478, 0.06465, 0.7469, 0.08204, 0.7395])
me_mesh_001_cube_cube_001.materials.append(mat_material_001)
me_mesh_001_cube_cube_001.update()
me_cylinder = bpy.data.meshes.new('Cylinder')
me_cylinder.from_pydata([(0.0, 1.0, -1.0), (0.0, 1.0, 1.0), (0.1951, 0.9808, -1.0), (0.1951, 0.9808, 1.0), (0.3827, 0.9239, -1.0), (0.3827, 0.9239, 1.0), (0.5556, 0.8315, -1.0), (0.5556, 0.8315, 1.0), (0.7071, 0.7071, -1.0), (0.7071, 0.7071, 1.0), (0.8315, 0.5556, -1.0), (0.8315, 0.5556, 1.0), (0.9239, 0.3827, -1.0), (0.9239, 0.3827, 1.0), (0.9808, 0.1951, -1.0), (0.9808, 0.1951, 1.0), (1.0, 0.0, -1.0), (1.0, 0.0, 1.0), (0.9808, -0.1951, -1.0), (0.9808, -0.1951, 1.0), (0.9239, -0.3827, -1.0), (0.9239, -0.3827, 1.0), (0.8315, -0.5556, -1.0), (0.8315, -0.5556, 1.0), (0.7071, -0.7071, -1.0), (0.7071, -0.7071, 1.0), (0.5556, -0.8315, -1.0), (0.5556, -0.8315, 1.0), (0.3827, -0.9239, -1.0), (0.3827, -0.9239, 1.0), (0.1951, -0.9808, -1.0), (0.1951, -0.9808, 1.0), (0.0, -1.0, -1.0), (0.0, -1.0, 1.0), (-0.1951, -0.9808, -1.0), (-0.1951, -0.9808, 1.0), (-0.3827, -0.9239, -1.0), (-0.3827, -0.9239, 1.0), (-0.5556, -0.8315, -1.0), (-0.5556, -0.8315, 1.0), (-0.7071, -0.7071, -1.0), (-0.7071, -0.7071, 1.0), (-0.8315, -0.5556, -1.0), (-0.8315, -0.5556, 1.0), (-0.9239, -0.3827, -1.0), (-0.9239, -0.3827, 1.0), (-0.9808, -0.1951, -1.0), (-0.9808, -0.1951, 1.0), (-1.0, 0.0, -1.0), (-1.0, 0.0, 1.0), (-0.9808, 0.1951, -1.0), (-0.9808, 0.1951, 1.0), (-0.9239, 0.3827, -1.0), (-0.9239, 0.3827, 1.0), (-0.8315, 0.5556, -1.0), (-0.8315, 0.5556, 1.0), (-0.7071, 0.7071, -1.0), (-0.7071, 0.7071, 1.0), (-0.5556, 0.8315, -1.0), (-0.5556, 0.8315, 1.0), (-0.3827, 0.9239, -1.0), (-0.3827, 0.9239, 1.0), (-0.1951, 0.9808, -1.0), (-0.1951, 0.9808, 1.0)], [], [(0, 1, 3, 2), (2, 3, 5, 4), (4, 5, 7, 6), (6, 7, 9, 8), (8, 9, 11, 10), (10, 11, 13, 12), (12, 13, 15, 14), (14, 15, 17, 16), (16, 17, 19, 18), (18, 19, 21, 20), (20, 21, 23, 22), (22, 23, 25, 24), (24, 25, 27, 26), (26, 27, 29, 28), (28, 29, 31, 30), (30, 31, 33, 32), (32, 33, 35, 34), (34, 35, 37, 36), (36, 37, 39, 38), (38, 39, 41, 40), (40, 41, 43, 42), (42, 43, 45, 44), (44, 45, 47, 46), (46, 47, 49, 48), (48, 49, 51, 50), (50, 51, 53, 52), (52, 53, 55, 54), (54, 55, 57, 56), (56, 57, 59, 58), (58, 59, 61, 60), (3, 1, 63, 61, 59, 57, 55, 53, 51, 49, 47, 45, 43, 41, 39, 37, 35, 33, 31, 29, 27, 25, 23, 21, 19, 17, 15, 13, 11, 9, 7, 5), (60, 61, 63, 62), (62, 63, 1, 0), (0, 2, 4, 6, 8, 10, 12, 14, 16, 18, 20, 22, 24, 26, 28, 30, 32, 34, 36, 38, 40, 42, 44, 46, 48, 50, 52, 54, 56, 58, 60, 62)])
_uv = me_cylinder.uv_layers.new(name='UVMap')
_uv.uv.foreach_set('vector', [1.0, 0.5, 1.0, 1.0, 0.9688, 1.0, 0.9688, 0.5, 0.9688, 0.5, 0.9688, 1.0, 0.9375, 1.0, 0.9375, 0.5, 0.9375, 0.5, 0.9375, 1.0, 0.9062, 1.0, 0.9062, 0.5, 0.9062, 0.5, 0.9062, 1.0, 0.875, 1.0, 0.875, 0.5, 0.875, 0.5, 0.875, 1.0, 0.8438, 1.0, 0.8438, 0.5, 0.8438, 0.5, 0.8438, 1.0, 0.8125, 1.0, 0.8125, 0.5, 0.8125, 0.5, 0.8125, 1.0, 0.7812, 1.0, 0.7812, 0.5, 0.7812, 0.5, 0.7812, 1.0, 0.75, 1.0, 0.75, 0.5, 0.75, 0.5, 0.75, 1.0, 0.7188, 1.0, 0.7188, 0.5, 0.7188, 0.5, 0.7188, 1.0, 0.6875, 1.0, 0.6875, 0.5, 0.6875, 0.5, 0.6875, 1.0, 0.6562, 1.0, 0.6562, 0.5, 0.6562, 0.5, 0.6562, 1.0, 0.625, 1.0, 0.625, 0.5, 0.625, 0.5, 0.625, 1.0, 0.5938, 1.0, 0.5938, 0.5, 0.5938, 0.5, 0.5938, 1.0, 0.5625, 1.0, 0.5625, 0.5, 0.5625, 0.5, 0.5625, 1.0, 0.5312, 1.0, 0.5312, 0.5, 0.5312, 0.5, 0.5312, 1.0, 0.5, 1.0, 0.5, 0.5, 0.5, 0.5, 0.5, 1.0, 0.4688, 1.0, 0.4688, 0.5, 0.4688, 0.5, 0.4688, 1.0, 0.4375, 1.0, 0.4375, 0.5, 0.4375, 0.5, 0.4375, 1.0, 0.4062, 1.0, 0.4062, 0.5, 0.4062, 0.5, 0.4062, 1.0, 0.375, 1.0, 0.375, 0.5, 0.375, 0.5, 0.375, 1.0, 0.3438, 1.0, 0.3438, 0.5, 0.3438, 0.5, 0.3438, 1.0, 0.3125, 1.0, 0.3125, 0.5, 0.3125, 0.5, 0.3125, 1.0, 0.2812, 1.0, 0.2812, 0.5, 0.2812, 0.5, 0.2812, 1.0, 0.25, 1.0, 0.25, 0.5, 0.25, 0.5, 0.25, 1.0, 0.2188, 1.0, 0.2188, 0.5, 0.2188, 0.5, 0.2188, 1.0, 0.1875, 1.0, 0.1875, 0.5, 0.1875, 0.5, 0.1875, 1.0, 0.1562, 1.0, 0.1562, 0.5, 0.1562, 0.5, 0.1562, 1.0, 0.125, 1.0, 0.125, 0.5, 0.125, 0.5, 0.125, 1.0, 0.09375, 1.0, 0.09375, 0.5, 0.09375, 0.5, 0.09375, 1.0, 0.0625, 1.0, 0.0625, 0.5, 0.2968, 0.4854, 0.25, 0.49, 0.2032, 0.4854, 0.1582, 0.4717, 0.1167, 0.4496, 0.08029, 0.4197, 0.05045, 0.3833, 0.02827, 0.3418, 0.01461, 0.2968, 0.01, 0.25, 0.01461, 0.2032, 0.02827, 0.1582, 0.05045, 0.1167, 0.08029, 0.08029, 0.1167, 0.05045, 0.1582, 0.02827, 0.2032, 0.01461, 0.25, 0.01, 0.2968, 0.01461, 0.3418, 0.02827, 0.3833, 0.05045, 0.4197, 0.08029, 0.4496, 0.1167, 0.4717, 0.1582, 0.4854, 0.2032, 0.49, 0.25, 0.4854, 0.2968, 0.4717, 0.3418, 0.4496, 0.3833, 0.4197, 0.4197, 0.3833, 0.4496, 0.3418, 0.4717, 0.0625, 0.5, 0.0625, 1.0, 0.03125, 1.0, 0.03125, 0.5, 0.03125, 0.5, 0.03125, 1.0, 0.0, 1.0, 0.0, 0.5, 0.75, 0.49, 0.7968, 0.4854, 0.8418, 0.4717, 0.8833, 0.4496, 0.9197, 0.4197, 0.9496, 0.3833, 0.9717, 0.3418, 0.9854, 0.2968, 0.99, 0.25, 0.9854, 0.2032, 0.9717, 0.1582, 0.9496, 0.1167, 0.9197, 0.08029, 0.8833, 0.05045, 0.8418, 0.02827, 0.7968, 0.01461, 0.75, 0.01, 0.7032, 0.01461, 0.6582, 0.02827, 0.6167, 0.05045, 0.5803, 0.08029, 0.5504, 0.1167, 0.5283, 0.1582, 0.5146, 0.2032, 0.51, 0.25, 0.5146, 0.2968, 0.5283, 0.3418, 0.5504, 0.3833, 0.5803, 0.4197, 0.6167, 0.4496, 0.6582, 0.4717, 0.7032, 0.4854])
me_cylinder.update()

# ---- objects
ob_trompo_2 = bpy.data.objects.new('Trompo 2', me_mesh_001_cube_cube_001)
ob_cylinder = bpy.data.objects.new('Cylinder', me_cylinder)

# ---- transforms, parenting, visibility, modifiers, constraints
ob_trompo_2.location = (0.002884, -0.0004449, 0.03755)
ob_trompo_2.rotation_euler = (1.571, -0.0, 0.0)
ob_trompo_2.scale = (0.18, 0.8978, 0.1803)
ob_cylinder.location = (0.0, 0.0, -0.235)
ob_cylinder.scale = (0.532, 0.532, 0.03578)
ob_cylinder.hide_render = True

# ---- collection membership
col_collection.objects.link(ob_trompo_2)
col_collection.objects.link(ob_cylinder)

# ---- scene / render settings (as saved in the file)
scene.frame_start = 1; scene.frame_end = 250; scene.frame_set(1)
scene.render.engine = 'BLENDER_EEVEE_NEXT'
scene.cycles.sampling_pattern = 'TABULATED_SOBOL'
scene.cycles.use_light_tree = False
scene.view_settings.view_transform = 'Filmic'
bpy.context.view_layer.update()

# ---- added for rendering (the .blend has no active camera and no usable light): camera, sun
cam_auto = bpy.data.cameras.new('AutoCamera')
cam_auto.lens = 50.0
cam_auto.sensor_width = 36.0
cam_auto.clip_end = 1000.0
ob_auto_camera = bpy.data.objects.new('AutoCamera', cam_auto)
scene.collection.objects.link(ob_auto_camera)
ob_auto_camera.location = (1.96669, -2.35728, 1.5232)
ob_auto_camera.rotation_euler = (1.09748, -7.21219e-08, 0.694738)
scene.camera = ob_auto_camera
light_auto_sun = bpy.data.lights.new('AutoSun', 'SUN')
light_auto_sun.energy = 3.0
light_auto_sun.angle = 0.0523599
ob_auto_sun = bpy.data.objects.new('AutoSun', light_auto_sun)
scene.collection.objects.link(ob_auto_sun)
ob_auto_sun.rotation_euler = (0.872665, 0.174533, 0.523599)
bpy.context.view_layer.update()
